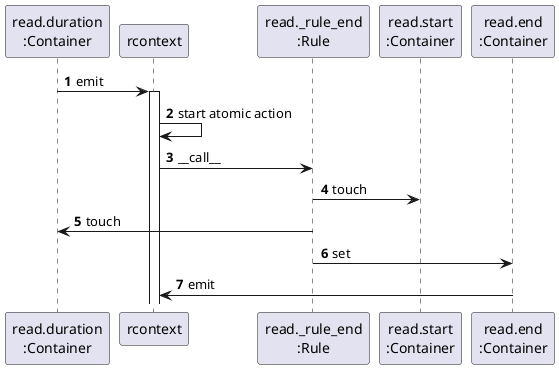

The diagram above was rendered by PlantUML. Its source (embedded in the PNG):
@startuml
autonumber

participant "read.duration\n:Container" as rduration

participant rcontext

participant "read._rule_end\n:Rule" as _end

participant "read.start\n:Container" as rstart

participant "read.end\n:Container" as rend

rduration -> rcontext : emit

activate rcontext

rcontext -> rcontext : start atomic action

rcontext -> _end : ~__call__

_end -> rstart : touch

_end -> rduration: touch

_end -> rend: set

rend -> rcontext : emit
@enduml